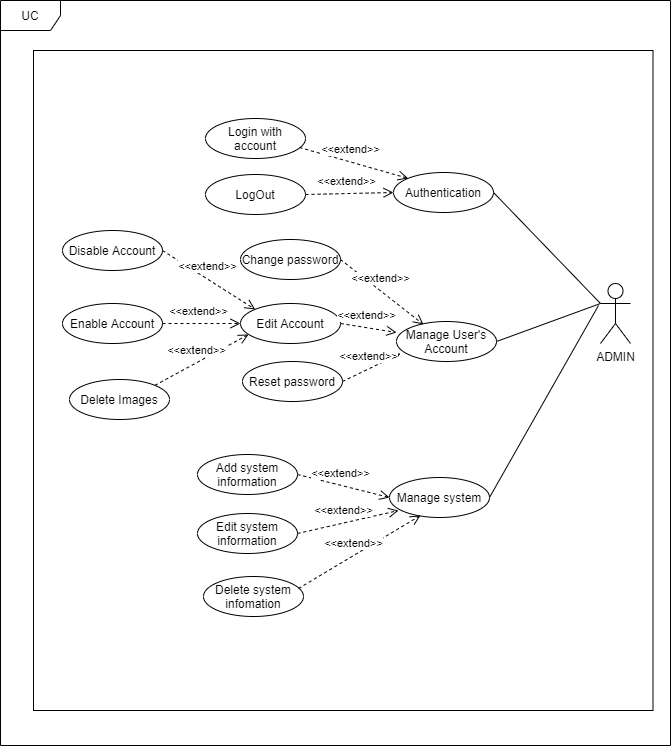

The diagram above was exported from draw.io. Its source (the exported page's mxGraphModel, read from the mxfile embedded in the PNG):
<mxGraphModel dx="686" dy="499" grid="0" gridSize="10" guides="1" tooltips="1" connect="1" arrows="1" fold="1" page="0" pageScale="1" pageWidth="827" pageHeight="1169" math="0" shadow="0">
  <root>
    <mxCell id="tlvKurK04l-nOEdduHjW-0" />
    <mxCell id="tlvKurK04l-nOEdduHjW-1" parent="tlvKurK04l-nOEdduHjW-0" />
    <mxCell id="2e12zgX1kb7F8H3V723c-0" value="UC" style="shape=umlFrame;whiteSpace=wrap;html=1;" vertex="1" parent="tlvKurK04l-nOEdduHjW-1">
      <mxGeometry x="467" y="300" width="670" height="745" as="geometry" />
    </mxCell>
    <mxCell id="2e12zgX1kb7F8H3V723c-1" value="" style="rounded=0;whiteSpace=wrap;html=1;" vertex="1" parent="tlvKurK04l-nOEdduHjW-1">
      <mxGeometry x="500" y="350" width="619.5" height="660" as="geometry" />
    </mxCell>
    <mxCell id="2e12zgX1kb7F8H3V723c-3" value="ADMIN&lt;br&gt;" style="shape=umlActor;verticalLabelPosition=bottom;labelBackgroundColor=#ffffff;verticalAlign=top;html=1;outlineConnect=0;" vertex="1" parent="tlvKurK04l-nOEdduHjW-1">
      <mxGeometry x="1067" y="583" width="30" height="60" as="geometry" />
    </mxCell>
    <mxCell id="2e12zgX1kb7F8H3V723c-58" value="Login with account" style="ellipse;whiteSpace=wrap;html=1;align=center;" vertex="1" parent="tlvKurK04l-nOEdduHjW-1">
      <mxGeometry x="672" y="418" width="100" height="40" as="geometry" />
    </mxCell>
    <mxCell id="2e12zgX1kb7F8H3V723c-59" value="Authentication" style="ellipse;whiteSpace=wrap;html=1;align=center;" vertex="1" parent="tlvKurK04l-nOEdduHjW-1">
      <mxGeometry x="860" y="472" width="100" height="40" as="geometry" />
    </mxCell>
    <mxCell id="2e12zgX1kb7F8H3V723c-60" value="Manage User's Account" style="ellipse;whiteSpace=wrap;html=1;align=center;" vertex="1" parent="tlvKurK04l-nOEdduHjW-1">
      <mxGeometry x="863" y="621" width="100" height="40" as="geometry" />
    </mxCell>
    <mxCell id="2e12zgX1kb7F8H3V723c-61" value="Manage system" style="ellipse;whiteSpace=wrap;html=1;align=center;" vertex="1" parent="tlvKurK04l-nOEdduHjW-1">
      <mxGeometry x="856" y="777" width="100" height="40" as="geometry" />
    </mxCell>
    <mxCell id="2e12zgX1kb7F8H3V723c-62" value="Edit Account" style="ellipse;whiteSpace=wrap;html=1;align=center;" vertex="1" parent="tlvKurK04l-nOEdduHjW-1">
      <mxGeometry x="707" y="603" width="100" height="40" as="geometry" />
    </mxCell>
    <mxCell id="2e12zgX1kb7F8H3V723c-63" value="Reset password" style="ellipse;whiteSpace=wrap;html=1;align=center;" vertex="1" parent="tlvKurK04l-nOEdduHjW-1">
      <mxGeometry x="709" y="661" width="100" height="40" as="geometry" />
    </mxCell>
    <mxCell id="2e12zgX1kb7F8H3V723c-64" value="LogOut" style="ellipse;whiteSpace=wrap;html=1;align=center;" vertex="1" parent="tlvKurK04l-nOEdduHjW-1">
      <mxGeometry x="672" y="474" width="100" height="40" as="geometry" />
    </mxCell>
    <mxCell id="2e12zgX1kb7F8H3V723c-65" value="Change password" style="ellipse;whiteSpace=wrap;html=1;align=center;" vertex="1" parent="tlvKurK04l-nOEdduHjW-1">
      <mxGeometry x="707" y="539" width="100" height="40" as="geometry" />
    </mxCell>
    <mxCell id="2e12zgX1kb7F8H3V723c-66" value="Add system information" style="ellipse;whiteSpace=wrap;html=1;align=center;" vertex="1" parent="tlvKurK04l-nOEdduHjW-1">
      <mxGeometry x="664" y="754" width="100" height="40" as="geometry" />
    </mxCell>
    <mxCell id="2e12zgX1kb7F8H3V723c-67" value="Edit system information" style="ellipse;whiteSpace=wrap;html=1;align=center;" vertex="1" parent="tlvKurK04l-nOEdduHjW-1">
      <mxGeometry x="664" y="813" width="100" height="40" as="geometry" />
    </mxCell>
    <mxCell id="2e12zgX1kb7F8H3V723c-68" value="Delete system infomation" style="ellipse;whiteSpace=wrap;html=1;align=center;" vertex="1" parent="tlvKurK04l-nOEdduHjW-1">
      <mxGeometry x="670" y="876" width="100" height="40" as="geometry" />
    </mxCell>
    <mxCell id="2e12zgX1kb7F8H3V723c-69" value="Disable Account" style="ellipse;whiteSpace=wrap;html=1;align=center;" vertex="1" parent="tlvKurK04l-nOEdduHjW-1">
      <mxGeometry x="529" y="530" width="100" height="40" as="geometry" />
    </mxCell>
    <mxCell id="2e12zgX1kb7F8H3V723c-70" value="Delete Images" style="ellipse;whiteSpace=wrap;html=1;align=center;" vertex="1" parent="tlvKurK04l-nOEdduHjW-1">
      <mxGeometry x="536" y="679" width="100" height="40" as="geometry" />
    </mxCell>
    <mxCell id="2e12zgX1kb7F8H3V723c-71" value="Enable Account" style="ellipse;whiteSpace=wrap;html=1;align=center;" vertex="1" parent="tlvKurK04l-nOEdduHjW-1">
      <mxGeometry x="529" y="603" width="100" height="40" as="geometry" />
    </mxCell>
    <mxCell id="2e12zgX1kb7F8H3V723c-72" value="&amp;lt;&amp;lt;extend&amp;gt;&amp;gt;" style="html=1;verticalAlign=bottom;endArrow=open;dashed=1;endSize=8;entryX=0;entryY=0;entryDx=0;entryDy=0;exitX=0.94;exitY=0.725;exitDx=0;exitDy=0;exitPerimeter=0;" edge="1" parent="tlvKurK04l-nOEdduHjW-1" source="2e12zgX1kb7F8H3V723c-58" target="2e12zgX1kb7F8H3V723c-59">
      <mxGeometry x="-0.0744" y="3" relative="1" as="geometry">
        <mxPoint x="818.0046609406726" y="478.85786437626905" as="sourcePoint" />
        <mxPoint x="738.7153390593274" y="447.14213562373095" as="targetPoint" />
        <mxPoint as="offset" />
      </mxGeometry>
    </mxCell>
    <mxCell id="2e12zgX1kb7F8H3V723c-73" value="&amp;lt;&amp;lt;extend&amp;gt;&amp;gt;" style="html=1;verticalAlign=bottom;endArrow=open;dashed=1;endSize=8;entryX=0;entryY=0.5;entryDx=0;entryDy=0;exitX=1;exitY=0.5;exitDx=0;exitDy=0;" edge="1" parent="tlvKurK04l-nOEdduHjW-1" source="2e12zgX1kb7F8H3V723c-64" target="2e12zgX1kb7F8H3V723c-59">
      <mxGeometry x="-0.0744" y="3" relative="1" as="geometry">
        <mxPoint x="776" y="457" as="sourcePoint" />
        <mxPoint x="839.6446609406726" y="489.85786437626905" as="targetPoint" />
        <mxPoint as="offset" />
      </mxGeometry>
    </mxCell>
    <mxCell id="2e12zgX1kb7F8H3V723c-74" value="&amp;lt;&amp;lt;extend&amp;gt;&amp;gt;" style="html=1;verticalAlign=bottom;endArrow=open;dashed=1;endSize=8;entryX=0.27;entryY=0.075;entryDx=0;entryDy=0;exitX=1;exitY=0.5;exitDx=0;exitDy=0;entryPerimeter=0;" edge="1" parent="tlvKurK04l-nOEdduHjW-1" source="2e12zgX1kb7F8H3V723c-65" target="2e12zgX1kb7F8H3V723c-60">
      <mxGeometry x="-0.0744" y="3" relative="1" as="geometry">
        <mxPoint x="782" y="504" as="sourcePoint" />
        <mxPoint x="825" y="504" as="targetPoint" />
        <mxPoint as="offset" />
      </mxGeometry>
    </mxCell>
    <mxCell id="2e12zgX1kb7F8H3V723c-75" value="&amp;lt;&amp;lt;extend&amp;gt;&amp;gt;" style="html=1;verticalAlign=bottom;endArrow=open;dashed=1;endSize=8;entryX=0;entryY=0.275;entryDx=0;entryDy=0;exitX=1;exitY=0.5;exitDx=0;exitDy=0;entryPerimeter=0;" edge="1" parent="tlvKurK04l-nOEdduHjW-1" source="2e12zgX1kb7F8H3V723c-62" target="2e12zgX1kb7F8H3V723c-60">
      <mxGeometry x="-0.0744" y="3" relative="1" as="geometry">
        <mxPoint x="780" y="553" as="sourcePoint" />
        <mxPoint x="855" y="631" as="targetPoint" />
        <mxPoint as="offset" />
      </mxGeometry>
    </mxCell>
    <mxCell id="2e12zgX1kb7F8H3V723c-76" value="&amp;lt;&amp;lt;extend&amp;gt;&amp;gt;" style="html=1;verticalAlign=bottom;endArrow=open;dashed=1;endSize=8;entryX=0.04;entryY=0.8;entryDx=0;entryDy=0;exitX=1;exitY=0.5;exitDx=0;exitDy=0;entryPerimeter=0;" edge="1" parent="tlvKurK04l-nOEdduHjW-1" source="2e12zgX1kb7F8H3V723c-63" target="2e12zgX1kb7F8H3V723c-60">
      <mxGeometry x="-0.0744" y="3" relative="1" as="geometry">
        <mxPoint x="780" y="628" as="sourcePoint" />
        <mxPoint x="828" y="639" as="targetPoint" />
        <mxPoint as="offset" />
      </mxGeometry>
    </mxCell>
    <mxCell id="2e12zgX1kb7F8H3V723c-77" value="&amp;lt;&amp;lt;extend&amp;gt;&amp;gt;" style="html=1;verticalAlign=bottom;endArrow=open;dashed=1;endSize=8;entryX=0.08;entryY=0.775;entryDx=0;entryDy=0;exitX=1;exitY=0;exitDx=0;exitDy=0;entryPerimeter=0;" edge="1" parent="tlvKurK04l-nOEdduHjW-1" source="2e12zgX1kb7F8H3V723c-70" target="2e12zgX1kb7F8H3V723c-62">
      <mxGeometry x="-0.0744" y="3" relative="1" as="geometry">
        <mxPoint x="782" y="688" as="sourcePoint" />
        <mxPoint x="832" y="660" as="targetPoint" />
        <mxPoint as="offset" />
      </mxGeometry>
    </mxCell>
    <mxCell id="2e12zgX1kb7F8H3V723c-78" value="&amp;lt;&amp;lt;extend&amp;gt;&amp;gt;" style="html=1;verticalAlign=bottom;endArrow=open;dashed=1;endSize=8;entryX=0;entryY=0.5;entryDx=0;entryDy=0;exitX=1;exitY=0.5;exitDx=0;exitDy=0;" edge="1" parent="tlvKurK04l-nOEdduHjW-1" source="2e12zgX1kb7F8H3V723c-71" target="2e12zgX1kb7F8H3V723c-62">
      <mxGeometry x="-0.0744" y="3" relative="1" as="geometry">
        <mxPoint x="650.3553390593274" y="664.8578643762689" as="sourcePoint" />
        <mxPoint x="688" y="639" as="targetPoint" />
        <mxPoint as="offset" />
      </mxGeometry>
    </mxCell>
    <mxCell id="2e12zgX1kb7F8H3V723c-79" value="&amp;lt;&amp;lt;extend&amp;gt;&amp;gt;" style="html=1;verticalAlign=bottom;endArrow=open;dashed=1;endSize=8;entryX=0;entryY=0;entryDx=0;entryDy=0;exitX=1;exitY=0.5;exitDx=0;exitDy=0;" edge="1" parent="tlvKurK04l-nOEdduHjW-1" source="2e12zgX1kb7F8H3V723c-69" target="2e12zgX1kb7F8H3V723c-62">
      <mxGeometry x="-0.0744" y="3" relative="1" as="geometry">
        <mxPoint x="669" y="625" as="sourcePoint" />
        <mxPoint x="717" y="633" as="targetPoint" />
        <mxPoint as="offset" />
      </mxGeometry>
    </mxCell>
    <mxCell id="2e12zgX1kb7F8H3V723c-80" value="&amp;lt;&amp;lt;extend&amp;gt;&amp;gt;" style="html=1;verticalAlign=bottom;endArrow=open;dashed=1;endSize=8;entryX=0;entryY=0.5;entryDx=0;entryDy=0;exitX=1;exitY=0.5;exitDx=0;exitDy=0;" edge="1" parent="tlvKurK04l-nOEdduHjW-1" source="2e12zgX1kb7F8H3V723c-66" target="2e12zgX1kb7F8H3V723c-61">
      <mxGeometry x="-0.0744" y="3" relative="1" as="geometry">
        <mxPoint x="819" y="691" as="sourcePoint" />
        <mxPoint x="877" y="663" as="targetPoint" />
        <mxPoint as="offset" />
      </mxGeometry>
    </mxCell>
    <mxCell id="2e12zgX1kb7F8H3V723c-81" value="&amp;lt;&amp;lt;extend&amp;gt;&amp;gt;" style="html=1;verticalAlign=bottom;endArrow=open;dashed=1;endSize=8;entryX=0.09;entryY=0.825;entryDx=0;entryDy=0;exitX=1;exitY=0.5;exitDx=0;exitDy=0;entryPerimeter=0;" edge="1" parent="tlvKurK04l-nOEdduHjW-1" source="2e12zgX1kb7F8H3V723c-67" target="2e12zgX1kb7F8H3V723c-61">
      <mxGeometry x="-0.0744" y="3" relative="1" as="geometry">
        <mxPoint x="774" y="784" as="sourcePoint" />
        <mxPoint x="825" y="784" as="targetPoint" />
        <mxPoint as="offset" />
      </mxGeometry>
    </mxCell>
    <mxCell id="2e12zgX1kb7F8H3V723c-82" value="&amp;lt;&amp;lt;extend&amp;gt;&amp;gt;" style="html=1;verticalAlign=bottom;endArrow=open;dashed=1;endSize=8;entryX=0.31;entryY=0.95;entryDx=0;entryDy=0;exitX=0.95;exitY=0.3;exitDx=0;exitDy=0;entryPerimeter=0;exitPerimeter=0;" edge="1" parent="tlvKurK04l-nOEdduHjW-1" source="2e12zgX1kb7F8H3V723c-68" target="2e12zgX1kb7F8H3V723c-61">
      <mxGeometry x="-0.0744" y="3" relative="1" as="geometry">
        <mxPoint x="774" y="843" as="sourcePoint" />
        <mxPoint x="834" y="797" as="targetPoint" />
        <mxPoint as="offset" />
      </mxGeometry>
    </mxCell>
    <mxCell id="2e12zgX1kb7F8H3V723c-83" value="" style="endArrow=none;html=1;exitX=1;exitY=0.5;exitDx=0;exitDy=0;entryX=0;entryY=0.3333333333333333;entryDx=0;entryDy=0;entryPerimeter=0;" edge="1" parent="tlvKurK04l-nOEdduHjW-1" source="2e12zgX1kb7F8H3V723c-60" target="2e12zgX1kb7F8H3V723c-3">
      <mxGeometry width="50" height="50" relative="1" as="geometry">
        <mxPoint x="997" y="673" as="sourcePoint" />
        <mxPoint x="1047" y="623" as="targetPoint" />
      </mxGeometry>
    </mxCell>
    <mxCell id="2e12zgX1kb7F8H3V723c-84" value="" style="endArrow=none;html=1;exitX=1;exitY=0.5;exitDx=0;exitDy=0;" edge="1" parent="tlvKurK04l-nOEdduHjW-1" source="2e12zgX1kb7F8H3V723c-61">
      <mxGeometry width="50" height="50" relative="1" as="geometry">
        <mxPoint x="973" y="651" as="sourcePoint" />
        <mxPoint x="1065" y="605" as="targetPoint" />
      </mxGeometry>
    </mxCell>
    <mxCell id="2e12zgX1kb7F8H3V723c-85" value="" style="endArrow=none;html=1;exitX=1;exitY=0.5;exitDx=0;exitDy=0;entryX=0;entryY=0.3333333333333333;entryDx=0;entryDy=0;entryPerimeter=0;" edge="1" parent="tlvKurK04l-nOEdduHjW-1" source="2e12zgX1kb7F8H3V723c-59" target="2e12zgX1kb7F8H3V723c-3">
      <mxGeometry width="50" height="50" relative="1" as="geometry">
        <mxPoint x="966" y="807" as="sourcePoint" />
        <mxPoint x="1075" y="615" as="targetPoint" />
      </mxGeometry>
    </mxCell>
  </root>
</mxGraphModel>